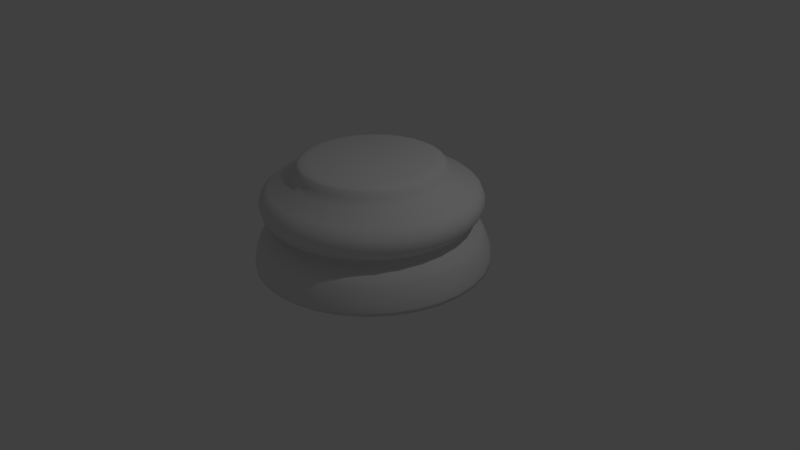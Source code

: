 # Source: ChessPieceBase.blend  (saved by Blender 2.77.0; exported with 4.5.12 LTS)
import bpy
from mathutils import Matrix  # noqa: F401  (used for matrix-valued properties, if any)

bpy.ops.wm.read_factory_settings(use_empty=True)
scene = bpy.context.scene
scene.name = 'Scene'

# ---- collections
col_collection_1 = bpy.data.collections.new('Collection 1'); scene.collection.children.link(col_collection_1)

# ---- world
world_world = bpy.data.worlds.new('World'); scene.world = world_world
world_world.color = (0.05088, 0.05088, 0.05088)
world_world.use_sun_shadow = False
world_world.sun_shadow_jitter_overblur = 0.0
world_world.cycles.sampling_method = 'MANUAL'

# ---- cameras
cam_camera = bpy.data.cameras.new('Camera')
cam_camera.clip_end = 100.0
cam_camera.lens = 35.0
cam_camera.sensor_width = 32.0
cam_camera.sensor_height = 18.0
cam_camera.ortho_scale = 7.314
cam_camera.dof.focus_distance = 0.0
cam_camera.dof.aperture_fstop = 128.0

# ---- lights
light_lamp = bpy.data.lights.new('Lamp', 'POINT')
light_lamp.transmission_factor = 0.0
light_lamp.cutoff_distance = 30.0
light_lamp.energy = 100.0
light_lamp.shadow_buffer_clip_start = 1.001
light_lamp.shadow_soft_size = 0.1
light_lamp.shadow_maximum_resolution = 0.006
light_lamp.use_absolute_resolution = True

# ---- meshes
me_cylinder = bpy.data.meshes.new('Cylinder')
me_cylinder.from_pydata([(0.0, 1.5, -1.0), (6.09e-08, 0.7799, 0.3339), (0.2926, 1.471, -1.0), (0.1522, 0.765, 0.3339), (0.574, 1.386, -1.0), (0.2985, 0.7206, 0.3339), (0.8334, 1.247, -1.0), (0.4333, 0.6485, 0.3339), (1.061, 1.061, -1.0), (0.5515, 0.5515, 0.3339), (1.247, 0.8334, -1.0), (0.6485, 0.4333, 0.3339), (1.386, 0.574, -1.0), (0.7206, 0.2985, 0.3339), (1.471, 0.2926, -1.0), (0.765, 0.1522, 0.3339), (1.5, 1.132e-07, -1.0), (0.7799, 2.822e-07, 0.3339), (1.471, -0.2926, -1.0), (0.765, -0.1522, 0.3339), (1.386, -0.574, -1.0), (0.7206, -0.2985, 0.3339), (1.247, -0.8334, -1.0), (0.6485, -0.4333, 0.3339), (1.061, -1.061, -1.0), (0.5515, -0.5515, 0.3339), (0.8334, -1.247, -1.0), (0.4333, -0.6485, 0.3339), (0.574, -1.386, -1.0), (0.2985, -0.7206, 0.3339), (0.2926, -1.471, -1.0), (0.1522, -0.765, 0.3339), (-4.888e-07, -1.5, -1.0), (-1.785e-07, -0.7799, 0.3339), (-0.2926, -1.471, -1.0), (-0.1522, -0.765, 0.3339), (-0.574, -1.386, -1.0), (-0.2985, -0.7206, 0.3339), (-0.8334, -1.247, -1.0), (-0.4333, -0.6485, 0.3339), (-1.061, -1.061, -1.0), (-0.5515, -0.5515, 0.3339), (-1.247, -0.8334, -1.0), (-0.6485, -0.4333, 0.3339), (-1.386, -0.574, -1.0), (-0.7206, -0.2985, 0.3339), (-1.471, -0.2926, -1.0), (-0.765, -0.1522, 0.3339), (-1.5, 1.448e-06, -1.0), (-0.7799, 9.818e-07, 0.3339), (-1.471, 0.2926, -1.0), (-0.765, 0.1522, 0.3339), (-1.386, 0.574, -1.0), (-0.7206, 0.2985, 0.3339), (-1.247, 0.8334, -1.0), (-0.6485, 0.4333, 0.3339), (-1.061, 1.061, -1.0), (-0.5515, 0.5515, 0.3339), (-0.8334, 1.247, -1.0), (-0.4333, 0.6485, 0.3339), (-0.574, 1.386, -1.0), (-0.2985, 0.7206, 0.3339), (-0.2926, 1.471, -1.0), (-0.1522, 0.765, 0.3339), (5.735e-08, 1.01, 0.1224), (6.567e-08, 0.9472, 0.2147), (0.1848, 0.929, 0.2147), (0.197, 0.9906, 0.1224), (0.3625, 0.8751, 0.2147), (0.3865, 0.9331, 0.1224), (0.5262, 0.7875, 0.2147), (0.5611, 0.8398, 0.1224), (0.6697, 0.6697, 0.2147), (0.7142, 0.7142, 0.1224), (0.7875, 0.5262, 0.2147), (0.8398, 0.5611, 0.1224), (0.8751, 0.3625, 0.2147), (0.9331, 0.3865, 0.1224), (0.929, 0.1848, 0.2147), (0.9906, 0.197, 0.1224), (0.9472, 2.553e-07, 0.2147), (1.01, 2.325e-07, 0.1224), (0.929, -0.1848, 0.2147), (0.9906, -0.197, 0.1224), (0.8751, -0.3625, 0.2147), (0.9331, -0.3865, 0.1224), (0.7875, -0.5262, 0.2147), (0.8398, -0.5611, 0.1224), (0.6697, -0.6697, 0.2147), (0.7142, -0.7142, 0.1224), (0.5262, -0.7875, 0.2147), (0.5611, -0.8398, 0.1224), (0.3625, -0.8751, 0.2147), (0.3865, -0.9331, 0.1224), (0.1848, -0.929, 0.2147), (0.197, -0.9906, 0.1224), (-2.43e-07, -0.9472, 0.2147), (-2.717e-07, -1.01, 0.1224), (-0.1848, -0.929, 0.2147), (-0.197, -0.9906, 0.1224), (-0.3625, -0.8751, 0.2147), (-0.3865, -0.9331, 0.1224), (-0.5262, -0.7875, 0.2147), (-0.5611, -0.8398, 0.1224), (-0.6697, -0.6697, 0.2147), (-0.7142, -0.7142, 0.1224), (-0.7875, -0.5262, 0.2147), (-0.8398, -0.5611, 0.1224), (-0.8751, -0.3625, 0.2147), (-0.9331, -0.3865, 0.1224), (-0.929, -0.1848, 0.2147), (-0.9906, -0.197, 0.1224), (-0.9472, 1.098e-06, 0.2147), (-1.01, 1.132e-06, 0.1224), (-0.929, 0.1848, 0.2147), (-0.9906, 0.197, 0.1224), (-0.8751, 0.3625, 0.2147), (-0.9331, 0.3865, 0.1224), (-0.7875, 0.5262, 0.2147), (-0.8398, 0.5611, 0.1224), (-0.6697, 0.6697, 0.2147), (-0.7142, 0.7142, 0.1224), (-0.5262, 0.7875, 0.2147), (-0.5611, 0.8398, 0.1224), (-0.3625, 0.8751, 0.2147), (-0.3865, 0.9331, 0.1224), (-0.1848, 0.929, 0.2147), (-0.197, 0.9906, 0.1224), (1.565e-08, 1.367, -0.579), (0.0, 1.5, -0.9519), (9.604e-09, 1.418, -0.6573), (4.54e-09, 1.461, -0.7558), (1.397e-09, 1.49, -0.8592), (0.2926, 1.471, -0.9519), (0.2667, 1.341, -0.579), (0.2907, 1.461, -0.8592), (0.2851, 1.433, -0.7558), (0.2767, 1.391, -0.6573), (0.574, 1.386, -0.9519), (0.5232, 1.263, -0.579), (0.5702, 1.376, -0.8592), (0.5592, 1.35, -0.7558), (0.5427, 1.31, -0.6573), (0.8334, 1.247, -0.9519), (0.7596, 1.137, -0.579), (0.8277, 1.239, -0.8592), (0.8118, 1.215, -0.7558), (0.7878, 1.179, -0.6573), (1.061, 1.061, -0.9519), (0.9668, 0.9668, -0.579), (1.054, 1.054, -0.8592), (1.033, 1.033, -0.7558), (1.003, 1.003, -0.6573), (1.247, 0.8334, -0.9519), (1.137, 0.7596, -0.579), (1.239, 0.8277, -0.8592), (1.215, 0.8118, -0.7558), (1.179, 0.7878, -0.6573), (1.386, 0.574, -0.9519), (1.263, 0.5232, -0.579), (1.376, 0.5702, -0.8592), (1.35, 0.5592, -0.7558), (1.31, 0.5427, -0.6573), (1.471, 0.2926, -0.9519), (1.341, 0.2667, -0.579), (1.461, 0.2907, -0.8592), (1.433, 0.2851, -0.7558), (1.391, 0.2767, -0.6573), (1.5, 1.132e-07, -0.9519), (1.367, 1.474e-07, -0.579), (1.49, 1.164e-07, -0.8592), (1.461, 1.233e-07, -0.7558), (1.418, 1.343e-07, -0.6573), (1.471, -0.2926, -0.9519), (1.341, -0.2667, -0.579), (1.461, -0.2907, -0.8592), (1.433, -0.2851, -0.7558), (1.391, -0.2767, -0.6573), (1.386, -0.574, -0.9519), (1.263, -0.5232, -0.579), (1.376, -0.5702, -0.8592), (1.35, -0.5592, -0.7558), (1.31, -0.5427, -0.6573), (1.247, -0.8334, -0.9519), (1.137, -0.7596, -0.579), (1.239, -0.8277, -0.8592), (1.215, -0.8118, -0.7558), (1.179, -0.7878, -0.6573), (1.061, -1.061, -0.9519), (0.9668, -0.9668, -0.579), (1.054, -1.054, -0.8592), (1.033, -1.033, -0.7558), (1.003, -1.003, -0.6573), (0.8334, -1.247, -0.9519), (0.7596, -1.137, -0.579), (0.8277, -1.239, -0.8592), (0.8118, -1.215, -0.7558), (0.7878, -1.179, -0.6573), (0.574, -1.386, -0.9519), (0.5232, -1.263, -0.579), (0.5702, -1.376, -0.8592), (0.5592, -1.35, -0.7558), (0.5427, -1.31, -0.6573), (0.2926, -1.471, -0.9519), (0.2667, -1.341, -0.579), (0.2907, -1.461, -0.8592), (0.2851, -1.433, -0.7558), (0.2767, -1.391, -0.6573), (-4.888e-07, -1.5, -0.9519), (-4.299e-07, -1.367, -0.579), (-4.843e-07, -1.49, -0.8592), (-4.715e-07, -1.461, -0.7558), (-4.523e-07, -1.418, -0.6573), (-0.2926, -1.471, -0.9519), (-0.2667, -1.341, -0.579), (-0.2907, -1.461, -0.8592), (-0.2851, -1.433, -0.7558), (-0.2767, -1.391, -0.6573), (-0.574, -1.386, -0.9519), (-0.5232, -1.263, -0.579), (-0.5702, -1.376, -0.8592), (-0.5592, -1.35, -0.7558), (-0.5427, -1.31, -0.6573), (-0.8334, -1.247, -0.9519), (-0.7596, -1.137, -0.579), (-0.8277, -1.239, -0.8592), (-0.8118, -1.215, -0.7558), (-0.7878, -1.179, -0.6573), (-1.061, -1.061, -0.9519), (-0.9668, -0.9668, -0.579), (-1.054, -1.054, -0.8592), (-1.033, -1.033, -0.7558), (-1.003, -1.003, -0.6573), (-1.247, -0.8334, -0.9519), (-1.137, -0.7596, -0.579), (-1.239, -0.8277, -0.8592), (-1.215, -0.8118, -0.7558), (-1.179, -0.7878, -0.6573), (-1.386, -0.574, -0.9519), (-1.263, -0.5232, -0.579), (-1.376, -0.5702, -0.8592), (-1.35, -0.5591, -0.7558), (-1.31, -0.5427, -0.6573), (-1.471, -0.2926, -0.9519), (-1.341, -0.2667, -0.579), (-1.461, -0.2907, -0.8592), (-1.433, -0.2851, -0.7558), (-1.391, -0.2767, -0.6573), (-1.5, 1.448e-06, -0.9519), (-1.367, 1.364e-06, -0.579), (-1.49, 1.442e-06, -0.8592), (-1.461, 1.424e-06, -0.7558), (-1.418, 1.397e-06, -0.6573), (-1.471, 0.2926, -0.9519), (-1.341, 0.2667, -0.579), (-1.461, 0.2907, -0.8592), (-1.433, 0.2851, -0.7558), (-1.391, 0.2767, -0.6573), (-1.386, 0.574, -0.9519), (-1.263, 0.5232, -0.579), (-1.376, 0.5702, -0.8592), (-1.35, 0.5592, -0.7558), (-1.31, 0.5427, -0.6573), (-1.247, 0.8334, -0.9519), (-1.137, 0.7596, -0.579), (-1.239, 0.8277, -0.8592), (-1.215, 0.8118, -0.7558), (-1.179, 0.7878, -0.6573), (-1.061, 1.061, -0.9519), (-0.9668, 0.9668, -0.579), (-1.054, 1.054, -0.8592), (-1.033, 1.033, -0.7558), (-1.003, 1.003, -0.6573), (-0.8334, 1.247, -0.9519), (-0.7596, 1.137, -0.579), (-0.8277, 1.239, -0.8592), (-0.8118, 1.215, -0.7558), (-0.7878, 1.179, -0.6573), (-0.574, 1.386, -0.9519), (-0.5232, 1.263, -0.579), (-0.5702, 1.376, -0.8592), (-0.5591, 1.35, -0.7558), (-0.5427, 1.31, -0.6573), (-0.2926, 1.471, -0.9519), (-0.2667, 1.341, -0.579), (-0.2907, 1.461, -0.8592), (-0.2851, 1.433, -0.7558), (-0.2767, 1.391, -0.6573), (3.076e-08, 1.202, -0.4049), (3.06e-08, 1.211, -0.5052), (3.329e-08, 1.177, -0.4302), (3.423e-08, 1.17, -0.4581), (3.306e-08, 1.182, -0.4845), (0.2362, 1.187, -0.5052), (0.2345, 1.179, -0.4049), (0.2306, 1.159, -0.4845), (0.2283, 1.148, -0.4581), (0.2297, 1.155, -0.4302), (0.4633, 1.118, -0.5052), (0.46, 1.111, -0.4049), (0.4523, 1.092, -0.4845), (0.4479, 1.081, -0.4581), (0.4506, 1.088, -0.4302), (0.6726, 1.007, -0.5052), (0.6679, 0.9995, -0.4049), (0.6567, 0.9828, -0.4845), (0.6502, 0.9731, -0.4581), (0.6542, 0.979, -0.4302), (0.856, 0.856, -0.5052), (0.85, 0.85, -0.4049), (0.8358, 0.8358, -0.4845), (0.8276, 0.8276, -0.4581), (0.8326, 0.8326, -0.4302), (1.007, 0.6726, -0.5052), (0.9995, 0.6679, -0.4049), (0.9828, 0.6567, -0.4845), (0.9731, 0.6502, -0.4581), (0.979, 0.6542, -0.4302), (1.118, 0.4633, -0.5052), (1.111, 0.46, -0.4049), (1.092, 0.4523, -0.4845), (1.081, 0.4479, -0.4581), (1.088, 0.4506, -0.4302), (1.187, 0.2362, -0.5052), (1.179, 0.2345, -0.4049), (1.159, 0.2306, -0.4845), (1.148, 0.2283, -0.4581), (1.155, 0.2297, -0.4302), (1.211, 1.837e-07, -0.5052), (1.202, 1.85e-07, -0.4049), (1.182, 1.902e-07, -0.4845), (1.17, 1.927e-07, -0.4581), (1.177, 1.909e-07, -0.4302), (1.187, -0.2362, -0.5052), (1.179, -0.2345, -0.4049), (1.159, -0.2306, -0.4845), (1.148, -0.2283, -0.4581), (1.155, -0.2297, -0.4302), (1.118, -0.4633, -0.5052), (1.111, -0.46, -0.4049), (1.092, -0.4523, -0.4845), (1.081, -0.4479, -0.4581), (1.088, -0.4506, -0.4302), (1.007, -0.6726, -0.5052), (0.9995, -0.6679, -0.4049), (0.9828, -0.6567, -0.4845), (0.9731, -0.6502, -0.4581), (0.979, -0.6542, -0.4302), (0.856, -0.856, -0.5052), (0.85, -0.85, -0.4049), (0.8358, -0.8358, -0.4845), (0.8276, -0.8276, -0.4581), (0.8326, -0.8326, -0.4302), (0.6726, -1.007, -0.5052), (0.6679, -0.9995, -0.4049), (0.6567, -0.9828, -0.4845), (0.6502, -0.9731, -0.4581), (0.6542, -0.979, -0.4302), (0.4633, -1.118, -0.5052), (0.46, -1.111, -0.4049), (0.4523, -1.092, -0.4845), (0.4479, -1.081, -0.4581), (0.4506, -1.088, -0.4302), (0.2362, -1.187, -0.5052), (0.2345, -1.179, -0.4049), (0.2306, -1.159, -0.4845), (0.2283, -1.148, -0.4581), (0.2297, -1.155, -0.4302), (-3.639e-07, -1.211, -0.5052), (-3.609e-07, -1.202, -0.4049), (-3.52e-07, -1.182, -0.4845), (-3.469e-07, -1.17, -0.4581), (-3.502e-07, -1.177, -0.4302), (-0.2362, -1.187, -0.5052), (-0.2345, -1.179, -0.4049), (-0.2306, -1.159, -0.4845), (-0.2283, -1.148, -0.4581), (-0.2297, -1.155, -0.4302), (-0.4633, -1.118, -0.5052), (-0.46, -1.111, -0.4049), (-0.4523, -1.092, -0.4845), (-0.4479, -1.081, -0.4581), (-0.4506, -1.088, -0.4302), (-0.6726, -1.007, -0.5052), (-0.6679, -0.9995, -0.4049), (-0.6567, -0.9828, -0.4845), (-0.6502, -0.9731, -0.4581), (-0.6542, -0.979, -0.4302), (-0.856, -0.856, -0.5052), (-0.85, -0.85, -0.4049), (-0.8358, -0.8358, -0.4845), (-0.8276, -0.8276, -0.4581), (-0.8326, -0.8326, -0.4302), (-1.007, -0.6726, -0.5052), (-0.9995, -0.6679, -0.4049), (-0.9828, -0.6567, -0.4845), (-0.9731, -0.6502, -0.4581), (-0.979, -0.6542, -0.4302), (-1.118, -0.4633, -0.5052), (-1.111, -0.46, -0.4049), (-1.092, -0.4523, -0.4845), (-1.081, -0.4479, -0.4581), (-1.088, -0.4506, -0.4302), (-1.187, -0.2362, -0.5052), (-1.179, -0.2345, -0.4049), (-1.159, -0.2306, -0.4845), (-1.148, -0.2283, -0.4581), (-1.155, -0.2297, -0.4302), (-1.211, 1.261e-06, -0.5052), (-1.202, 1.255e-06, -0.4049), (-1.182, 1.242e-06, -0.4845), (-1.17, 1.235e-06, -0.4581), (-1.177, 1.239e-06, -0.4302), (-1.187, 0.2362, -0.5052), (-1.179, 0.2345, -0.4049), (-1.159, 0.2306, -0.4845), (-1.148, 0.2283, -0.4581), (-1.155, 0.2297, -0.4302), (-1.118, 0.4633, -0.5052), (-1.111, 0.46, -0.4049), (-1.092, 0.4523, -0.4845), (-1.081, 0.4479, -0.4581), (-1.088, 0.4506, -0.4302), (-1.007, 0.6726, -0.5052), (-0.9995, 0.6679, -0.4049), (-0.9828, 0.6567, -0.4845), (-0.9731, 0.6502, -0.4581), (-0.979, 0.6542, -0.4302), (-0.856, 0.856, -0.5052), (-0.85, 0.85, -0.4049), (-0.8358, 0.8358, -0.4845), (-0.8276, 0.8276, -0.4581), (-0.8326, 0.8326, -0.4302), (-0.6726, 1.007, -0.5052), (-0.6679, 0.9995, -0.4049), (-0.6567, 0.9828, -0.4845), (-0.6502, 0.9731, -0.4581), (-0.6542, 0.979, -0.4302), (-0.4633, 1.118, -0.5052), (-0.46, 1.111, -0.4049), (-0.4523, 1.092, -0.4845), (-0.4479, 1.081, -0.4581), (-0.4506, 1.088, -0.4302), (-0.2362, 1.187, -0.5052), (-0.2345, 1.179, -0.4049), (-0.2306, 1.159, -0.4845), (-0.2283, 1.148, -0.4581), (-0.2297, 1.155, -0.4302), (2.538e-08, 1.277, 0.009147), (1.819e-08, 1.307, -0.376), (1.44e-08, 1.369, -0.07252), (9.036e-09, 1.407, -0.1744), (1.05e-08, 1.386, -0.281), (0.255, 1.282, -0.376), (0.2491, 1.252, 0.009147), (0.2703, 1.359, -0.281), (0.2745, 1.38, -0.1744), (0.2671, 1.343, -0.07252), (0.5002, 1.208, -0.376), (0.4886, 1.179, 0.009147), (0.5302, 1.28, -0.281), (0.5385, 1.3, -0.1744), (0.5239, 1.265, -0.07252), (0.7262, 1.087, -0.376), (0.7093, 1.062, 0.009147), (0.7698, 1.152, -0.281), (0.7818, 1.17, -0.1744), (0.7606, 1.138, -0.07252), (0.9243, 0.9243, -0.376), (0.9027, 0.9027, 0.009147), (0.9797, 0.9797, -0.281), (0.9951, 0.9951, -0.1744), (0.9681, 0.9681, -0.07252), (1.087, 0.7262, -0.376), (1.062, 0.7093, 0.009147), (1.152, 0.7698, -0.281), (1.17, 0.7818, -0.1744), (1.138, 0.7606, -0.07252), (1.208, 0.5002, -0.376), (1.179, 0.4886, 0.009147), (1.28, 0.5302, -0.281), (1.3, 0.5385, -0.1744), (1.265, 0.5239, -0.07252), (1.282, 0.255, -0.376), (1.252, 0.2491, 0.009147), (1.359, 0.2703, -0.281), (1.38, 0.2745, -0.1744), (1.343, 0.2671, -0.07252), (1.307, 1.594e-07, -0.376), (1.277, 1.675e-07, 0.009147), (1.386, 1.407e-07, -0.281), (1.407, 1.358e-07, -0.1744), (1.369, 1.451e-07, -0.07252), (1.282, -0.255, -0.376), (1.252, -0.2491, 0.009147), (1.359, -0.2703, -0.281), (1.38, -0.2745, -0.1744), (1.343, -0.2671, -0.07252), (1.208, -0.5002, -0.376), (1.179, -0.4886, 0.009147), (1.28, -0.5302, -0.281), (1.3, -0.5385, -0.1744), (1.265, -0.5239, -0.07252), (1.087, -0.7262, -0.376), (1.062, -0.7093, 0.009147), (1.152, -0.7698, -0.281), (1.17, -0.7818, -0.1744), (1.138, -0.7606, -0.07252), (0.9243, -0.9243, -0.376), (0.9027, -0.9027, 0.009147), (0.9797, -0.9797, -0.281), (0.9951, -0.9951, -0.1744), (0.9681, -0.9681, -0.07252), (0.7262, -1.087, -0.376), (0.7093, -1.062, 0.009147), (0.7698, -1.152, -0.281), (0.7818, -1.17, -0.1744), (0.7606, -1.138, -0.07252), (0.5002, -1.208, -0.376), (0.4886, -1.179, 0.009147), (0.5302, -1.28, -0.281), (0.5385, -1.3, -0.1744), (0.5239, -1.265, -0.07252), (0.255, -1.282, -0.376), (0.2491, -1.252, 0.009147), (0.2703, -1.359, -0.281), (0.2745, -1.38, -0.1744), (0.2671, -1.343, -0.07252), (-4.077e-07, -1.307, -0.376), (-3.906e-07, -1.277, 0.009147), (-4.405e-07, -1.386, -0.281), (-4.488e-07, -1.407, -0.1744), (-4.322e-07, -1.369, -0.07252), (-0.255, -1.282, -0.376), (-0.2491, -1.252, 0.009147), (-0.2703, -1.359, -0.281), (-0.2745, -1.38, -0.1744), (-0.2671, -1.343, -0.07252), (-0.5002, -1.208, -0.376), (-0.4886, -1.179, 0.009147), (-0.5302, -1.28, -0.281), (-0.5385, -1.3, -0.1744), (-0.5239, -1.265, -0.07252), (-0.7262, -1.087, -0.376), (-0.7093, -1.062, 0.009147), (-0.7698, -1.152, -0.281), (-0.7818, -1.17, -0.1744), (-0.7606, -1.138, -0.07252), (-0.9243, -0.9243, -0.376), (-0.9027, -0.9027, 0.009147), (-0.9797, -0.9797, -0.281), (-0.9951, -0.9951, -0.1744), (-0.9681, -0.9681, -0.07252), (-1.087, -0.7262, -0.376), (-1.062, -0.7093, 0.009147), (-1.152, -0.7698, -0.281), (-1.17, -0.7818, -0.1744), (-1.138, -0.7606, -0.07252), (-1.208, -0.5002, -0.376), (-1.179, -0.4886, 0.009147), (-1.28, -0.5302, -0.281), (-1.3, -0.5385, -0.1744), (-1.265, -0.5239, -0.07252), (-1.282, -0.255, -0.376), (-1.252, -0.2491, 0.009147), (-1.359, -0.2703, -0.281), (-1.38, -0.2745, -0.1744), (-1.343, -0.2671, -0.07252), (-1.307, 1.323e-06, -0.376), (-1.277, 1.304e-06, 0.009147), (-1.386, 1.374e-06, -0.281), (-1.407, 1.388e-06, -0.1744), (-1.369, 1.363e-06, -0.07252), (-1.282, 0.255, -0.376), (-1.252, 0.2491, 0.009147), (-1.359, 0.2703, -0.281), (-1.38, 0.2745, -0.1744), (-1.343, 0.2671, -0.07252), (-1.208, 0.5002, -0.376), (-1.179, 0.4886, 0.009147), (-1.28, 0.5302, -0.281), (-1.3, 0.5385, -0.1744), (-1.265, 0.5239, -0.07252), (-1.087, 0.7262, -0.376), (-1.062, 0.7093, 0.009147), (-1.152, 0.7698, -0.281), (-1.17, 0.7818, -0.1744), (-1.138, 0.7606, -0.07252), (-0.9243, 0.9243, -0.376), (-0.9027, 0.9027, 0.009147), (-0.9797, 0.9797, -0.281), (-0.9951, 0.9951, -0.1744), (-0.9681, 0.9681, -0.07252), (-0.7262, 1.087, -0.376), (-0.7093, 1.062, 0.009147), (-0.7698, 1.152, -0.281), (-0.7818, 1.17, -0.1744), (-0.7606, 1.138, -0.07252), (-0.5002, 1.208, -0.376), (-0.4886, 1.179, 0.009147), (-0.5302, 1.28, -0.281), (-0.5385, 1.3, -0.1744), (-0.5239, 1.265, -0.07252), (-0.255, 1.282, -0.376), (-0.2491, 1.252, 0.009147), (-0.2703, 1.359, -0.281), (-0.2745, 1.38, -0.1744), (-0.2671, 1.343, -0.07252), (0.1592, 0.8005, 0.322), (8.067e-08, 0.8161, 0.322), (0.3123, 0.754, 0.322), (0.4534, 0.6786, 0.322), (0.5771, 0.5771, 0.322), (0.6786, 0.4534, 0.322), (0.754, 0.3123, 0.322), (0.8005, 0.1592, 0.322), (0.8161, 2.892e-07, 0.322), (0.8005, -0.1592, 0.322), (0.754, -0.3123, 0.322), (0.6786, -0.4534, 0.322), (0.5771, -0.5771, 0.322), (0.4534, -0.6786, 0.322), (0.3123, -0.754, 0.322), (0.1592, -0.8005, 0.322), (-1.853e-07, -0.8161, 0.322), (-0.1592, -0.8005, 0.322), (-0.3123, -0.754, 0.322), (-0.4534, -0.6786, 0.322), (-0.5771, -0.5771, 0.322), (-0.6786, -0.4534, 0.322), (-0.754, -0.3123, 0.322), (-0.8005, -0.1592, 0.322), (-0.8161, 1.016e-06, 0.322), (-0.8005, 0.1592, 0.322), (-0.754, 0.3123, 0.322), (-0.6786, 0.4534, 0.322), (-0.5771, 0.5771, 0.322), (-0.4534, 0.6786, 0.322), (-0.3123, 0.754, 0.322), (-0.1592, 0.8005, 0.322), (6.817e-08, 0.9182, 0.2886), (7.336e-08, 0.8729, 0.3113), (0.1703, 0.8562, 0.3113), (0.1791, 0.9006, 0.2886), (0.3341, 0.8065, 0.3113), (0.3514, 0.8483, 0.2886), (0.485, 0.7258, 0.3113), (0.5101, 0.7635, 0.2886), (0.6173, 0.6173, 0.3113), (0.6493, 0.6493, 0.2886), (0.7258, 0.485, 0.3113), (0.7635, 0.5101, 0.2886), (0.8065, 0.3341, 0.3113), (0.8483, 0.3514, 0.2886), (0.8562, 0.1703, 0.3113), (0.9006, 0.1791, 0.2886), (0.8729, 2.763e-07, 0.3113), (0.9182, 2.646e-07, 0.2886), (0.8562, -0.1703, 0.3113), (0.9006, -0.1791, 0.2886), (0.8065, -0.3341, 0.3113), (0.8483, -0.3514, 0.2886), (0.7258, -0.485, 0.3113), (0.7635, -0.5101, 0.2886), (0.6173, -0.6173, 0.3113), (0.6493, -0.6493, 0.2886), (0.485, -0.7258, 0.3113), (0.5101, -0.7635, 0.2886), (0.3341, -0.8065, 0.3113), (0.3514, -0.8483, 0.2886), (0.1703, -0.8562, 0.3113), (0.1791, -0.9006, 0.2886), (-2.111e-07, -0.8729, 0.3113), (-2.31e-07, -0.9182, 0.2886), (-0.1703, -0.8562, 0.3113), (-0.1791, -0.9006, 0.2886), (-0.3341, -0.8065, 0.3113), (-0.3514, -0.8483, 0.2886), (-0.485, -0.7258, 0.3113), (-0.5101, -0.7635, 0.2886), (-0.6173, -0.6173, 0.3113), (-0.6493, -0.6493, 0.2886), (-0.7258, -0.485, 0.3113), (-0.7635, -0.5101, 0.2886), (-0.8065, -0.3341, 0.3113), (-0.8483, -0.3514, 0.2886), (-0.8562, -0.1703, 0.3113), (-0.9006, -0.1791, 0.2886), (-0.8729, 1.053e-06, 0.3113), (-0.9182, 1.082e-06, 0.2886), (-0.8562, 0.1703, 0.3113), (-0.9006, 0.1791, 0.2886), (-0.8065, 0.3341, 0.3113), (-0.8483, 0.3514, 0.2886), (-0.7258, 0.485, 0.3113), (-0.7635, 0.5101, 0.2886), (-0.6173, 0.6173, 0.3113), (-0.6493, 0.6493, 0.2886), (-0.485, 0.7258, 0.3113), (-0.5101, 0.7635, 0.2886), (-0.3341, 0.8065, 0.3113), (-0.3514, 0.8483, 0.2886), (-0.1703, 0.8562, 0.3113), (-0.1791, 0.9006, 0.2886)], [], [(641, 609, 608, 642), (642, 608, 610, 644), (644, 610, 611, 646), (646, 611, 612, 648), (648, 612, 613, 650), (650, 613, 614, 652), (652, 614, 615, 654), (654, 615, 616, 656), (656, 616, 617, 658), (658, 617, 618, 660), (660, 618, 619, 662), (662, 619, 620, 664), (664, 620, 621, 666), (666, 621, 622, 668), (668, 622, 623, 670), (670, 623, 624, 672), (672, 624, 625, 674), (674, 625, 626, 676), (676, 626, 627, 678), (678, 627, 628, 680), (680, 628, 629, 682), (682, 629, 630, 684), (684, 630, 631, 686), (686, 631, 632, 688), (688, 632, 633, 690), (690, 633, 634, 692), (692, 634, 635, 694), (694, 635, 636, 696), (696, 636, 637, 698), (698, 637, 638, 700), (3, 1, 63, 61, 59, 57, 55, 53, 51, 49, 47, 45, 43, 41, 39, 37, 35, 33, 31, 29, 27, 25, 23, 21, 19, 17, 15, 13, 11, 9, 7, 5), (700, 638, 639, 702), (702, 639, 609, 641), (0, 2, 4, 6, 8, 10, 12, 14, 16, 18, 20, 22, 24, 26, 28, 30, 32, 34, 36, 38, 40, 42, 44, 46, 48, 50, 52, 54, 56, 58, 60, 62), (284, 443, 289, 128), (0, 129, 133, 2), (128, 289, 293, 134), (288, 449, 453, 294), (127, 126, 65, 64), (60, 278, 283, 62), (279, 438, 443, 284), (439, 598, 603, 444), (125, 124, 126, 127), (58, 273, 278, 60), (274, 433, 438, 279), (434, 593, 598, 439), (123, 122, 124, 125), (56, 268, 273, 58), (269, 428, 433, 274), (429, 588, 593, 434), (121, 120, 122, 123), (599, 125, 127, 604), (54, 263, 268, 56), (264, 423, 428, 269), (424, 583, 588, 429), (119, 118, 120, 121), (594, 123, 125, 599), (52, 258, 263, 54), (259, 418, 423, 264), (419, 578, 583, 424), (117, 116, 118, 119), (589, 121, 123, 594), (50, 253, 258, 52), (254, 413, 418, 259), (414, 573, 578, 419), (115, 114, 116, 117), (584, 119, 121, 589), (48, 248, 253, 50), (249, 408, 413, 254), (409, 568, 573, 414), (113, 112, 114, 115), (579, 117, 119, 584), (46, 243, 248, 48), (244, 403, 408, 249), (404, 563, 568, 409), (111, 110, 112, 113), (574, 115, 117, 579), (44, 238, 243, 46), (239, 398, 403, 244), (399, 558, 563, 404), (109, 108, 110, 111), (569, 113, 115, 574), (42, 233, 238, 44), (234, 393, 398, 239), (394, 553, 558, 399), (107, 106, 108, 109), (564, 111, 113, 569), (40, 228, 233, 42), (229, 388, 393, 234), (389, 548, 553, 394), (105, 104, 106, 107), (559, 109, 111, 564), (38, 223, 228, 40), (224, 383, 388, 229), (384, 543, 548, 389), (103, 102, 104, 105), (554, 107, 109, 559), (36, 218, 223, 38), (219, 378, 383, 224), (379, 538, 543, 384), (101, 100, 102, 103), (549, 105, 107, 554), (34, 213, 218, 36), (214, 373, 378, 219), (374, 533, 538, 379), (99, 98, 100, 101), (544, 103, 105, 549), (32, 208, 213, 34), (209, 368, 373, 214), (369, 528, 533, 374), (97, 96, 98, 99), (539, 101, 103, 544), (30, 203, 208, 32), (204, 363, 368, 209), (364, 523, 528, 369), (95, 94, 96, 97), (534, 99, 101, 539), (28, 198, 203, 30), (199, 358, 363, 204), (359, 518, 523, 364), (93, 92, 94, 95), (529, 97, 99, 534), (26, 193, 198, 28), (194, 353, 358, 199), (354, 513, 518, 359), (91, 90, 92, 93), (524, 95, 97, 529), (24, 188, 193, 26), (189, 348, 353, 194), (349, 508, 513, 354), (89, 88, 90, 91), (519, 93, 95, 524), (22, 183, 188, 24), (184, 343, 348, 189), (344, 503, 508, 349), (87, 86, 88, 89), (514, 91, 93, 519), (20, 178, 183, 22), (179, 338, 343, 184), (339, 498, 503, 344), (85, 84, 86, 87), (509, 89, 91, 514), (18, 173, 178, 20), (174, 333, 338, 179), (334, 493, 498, 339), (83, 82, 84, 85), (504, 87, 89, 509), (16, 168, 173, 18), (169, 328, 333, 174), (329, 488, 493, 334), (81, 80, 82, 83), (499, 85, 87, 504), (14, 163, 168, 16), (164, 323, 328, 169), (324, 483, 488, 329), (79, 78, 80, 81), (494, 83, 85, 499), (12, 158, 163, 14), (159, 318, 323, 164), (319, 478, 483, 324), (77, 76, 78, 79), (489, 81, 83, 494), (10, 153, 158, 12), (154, 313, 318, 159), (314, 473, 478, 319), (75, 74, 76, 77), (484, 79, 81, 489), (8, 148, 153, 10), (149, 308, 313, 154), (309, 468, 473, 314), (73, 72, 74, 75), (479, 77, 79, 484), (6, 143, 148, 8), (144, 303, 308, 149), (304, 463, 468, 309), (71, 70, 72, 73), (474, 75, 77, 479), (4, 138, 143, 6), (139, 298, 303, 144), (299, 458, 463, 304), (69, 68, 70, 71), (469, 73, 75, 474), (2, 133, 138, 4), (134, 293, 298, 139), (294, 453, 458, 299), (67, 66, 68, 69), (464, 71, 73, 469), (459, 69, 71, 464), (454, 67, 69, 459), (604, 127, 64, 448), (64, 65, 66, 67), (284, 128, 130, 287), (287, 130, 131, 286), (286, 131, 132, 285), (285, 132, 129, 283), (279, 284, 287, 282), (282, 287, 286, 281), (281, 286, 285, 280), (280, 285, 283, 278), (274, 279, 282, 277), (277, 282, 281, 276), (276, 281, 280, 275), (275, 280, 278, 273), (269, 274, 277, 272), (272, 277, 276, 271), (271, 276, 275, 270), (270, 275, 273, 268), (264, 269, 272, 267), (267, 272, 271, 266), (266, 271, 270, 265), (265, 270, 268, 263), (259, 264, 267, 262), (262, 267, 266, 261), (261, 266, 265, 260), (260, 265, 263, 258), (254, 259, 262, 257), (257, 262, 261, 256), (256, 261, 260, 255), (255, 260, 258, 253), (249, 254, 257, 252), (252, 257, 256, 251), (251, 256, 255, 250), (250, 255, 253, 248), (244, 249, 252, 247), (247, 252, 251, 246), (246, 251, 250, 245), (245, 250, 248, 243), (239, 244, 247, 242), (242, 247, 246, 241), (241, 246, 245, 240), (240, 245, 243, 238), (234, 239, 242, 237), (237, 242, 241, 236), (236, 241, 240, 235), (235, 240, 238, 233), (229, 234, 237, 232), (232, 237, 236, 231), (231, 236, 235, 230), (230, 235, 233, 228), (224, 229, 232, 227), (227, 232, 231, 226), (226, 231, 230, 225), (225, 230, 228, 223), (219, 224, 227, 222), (222, 227, 226, 221), (221, 226, 225, 220), (220, 225, 223, 218), (214, 219, 222, 217), (217, 222, 221, 216), (216, 221, 220, 215), (215, 220, 218, 213), (209, 214, 217, 212), (212, 217, 216, 211), (211, 216, 215, 210), (210, 215, 213, 208), (204, 209, 212, 207), (207, 212, 211, 206), (206, 211, 210, 205), (205, 210, 208, 203), (199, 204, 207, 202), (202, 207, 206, 201), (201, 206, 205, 200), (200, 205, 203, 198), (194, 199, 202, 197), (197, 202, 201, 196), (196, 201, 200, 195), (195, 200, 198, 193), (189, 194, 197, 192), (192, 197, 196, 191), (191, 196, 195, 190), (190, 195, 193, 188), (184, 189, 192, 187), (187, 192, 191, 186), (186, 191, 190, 185), (185, 190, 188, 183), (179, 184, 187, 182), (182, 187, 186, 181), (181, 186, 185, 180), (180, 185, 183, 178), (174, 179, 182, 177), (177, 182, 181, 176), (176, 181, 180, 175), (175, 180, 178, 173), (169, 174, 177, 172), (172, 177, 176, 171), (171, 176, 175, 170), (170, 175, 173, 168), (164, 169, 172, 167), (167, 172, 171, 166), (166, 171, 170, 165), (165, 170, 168, 163), (159, 164, 167, 162), (162, 167, 166, 161), (161, 166, 165, 160), (160, 165, 163, 158), (154, 159, 162, 157), (157, 162, 161, 156), (156, 161, 160, 155), (155, 160, 158, 153), (149, 154, 157, 152), (152, 157, 156, 151), (151, 156, 155, 150), (150, 155, 153, 148), (144, 149, 152, 147), (147, 152, 151, 146), (146, 151, 150, 145), (145, 150, 148, 143), (139, 144, 147, 142), (142, 147, 146, 141), (141, 146, 145, 140), (140, 145, 143, 138), (134, 139, 142, 137), (137, 142, 141, 136), (136, 141, 140, 135), (135, 140, 138, 133), (128, 134, 137, 130), (130, 137, 136, 131), (131, 136, 135, 132), (132, 135, 133, 129), (62, 283, 129, 0), (444, 288, 290, 447), (447, 290, 291, 446), (446, 291, 292, 445), (445, 292, 289, 443), (439, 444, 447, 442), (442, 447, 446, 441), (441, 446, 445, 440), (440, 445, 443, 438), (434, 439, 442, 437), (437, 442, 441, 436), (436, 441, 440, 435), (435, 440, 438, 433), (429, 434, 437, 432), (432, 437, 436, 431), (431, 436, 435, 430), (430, 435, 433, 428), (424, 429, 432, 427), (427, 432, 431, 426), (426, 431, 430, 425), (425, 430, 428, 423), (419, 424, 427, 422), (422, 427, 426, 421), (421, 426, 425, 420), (420, 425, 423, 418), (414, 419, 422, 417), (417, 422, 421, 416), (416, 421, 420, 415), (415, 420, 418, 413), (409, 414, 417, 412), (412, 417, 416, 411), (411, 416, 415, 410), (410, 415, 413, 408), (404, 409, 412, 407), (407, 412, 411, 406), (406, 411, 410, 405), (405, 410, 408, 403), (399, 404, 407, 402), (402, 407, 406, 401), (401, 406, 405, 400), (400, 405, 403, 398), (394, 399, 402, 397), (397, 402, 401, 396), (396, 401, 400, 395), (395, 400, 398, 393), (389, 394, 397, 392), (392, 397, 396, 391), (391, 396, 395, 390), (390, 395, 393, 388), (384, 389, 392, 387), (387, 392, 391, 386), (386, 391, 390, 385), (385, 390, 388, 383), (379, 384, 387, 382), (382, 387, 386, 381), (381, 386, 385, 380), (380, 385, 383, 378), (374, 379, 382, 377), (377, 382, 381, 376), (376, 381, 380, 375), (375, 380, 378, 373), (369, 374, 377, 372), (372, 377, 376, 371), (371, 376, 375, 370), (370, 375, 373, 368), (364, 369, 372, 367), (367, 372, 371, 366), (366, 371, 370, 365), (365, 370, 368, 363), (359, 364, 367, 362), (362, 367, 366, 361), (361, 366, 365, 360), (360, 365, 363, 358), (354, 359, 362, 357), (357, 362, 361, 356), (356, 361, 360, 355), (355, 360, 358, 353), (349, 354, 357, 352), (352, 357, 356, 351), (351, 356, 355, 350), (350, 355, 353, 348), (344, 349, 352, 347), (347, 352, 351, 346), (346, 351, 350, 345), (345, 350, 348, 343), (339, 344, 347, 342), (342, 347, 346, 341), (341, 346, 345, 340), (340, 345, 343, 338), (334, 339, 342, 337), (337, 342, 341, 336), (336, 341, 340, 335), (335, 340, 338, 333), (329, 334, 337, 332), (332, 337, 336, 331), (331, 336, 335, 330), (330, 335, 333, 328), (324, 329, 332, 327), (327, 332, 331, 326), (326, 331, 330, 325), (325, 330, 328, 323), (319, 324, 327, 322), (322, 327, 326, 321), (321, 326, 325, 320), (320, 325, 323, 318), (314, 319, 322, 317), (317, 322, 321, 316), (316, 321, 320, 315), (315, 320, 318, 313), (309, 314, 317, 312), (312, 317, 316, 311), (311, 316, 315, 310), (310, 315, 313, 308), (304, 309, 312, 307), (307, 312, 311, 306), (306, 311, 310, 305), (305, 310, 308, 303), (299, 304, 307, 302), (302, 307, 306, 301), (301, 306, 305, 300), (300, 305, 303, 298), (294, 299, 302, 297), (297, 302, 301, 296), (296, 301, 300, 295), (295, 300, 298, 293), (288, 294, 297, 290), (290, 297, 296, 291), (291, 296, 295, 292), (292, 295, 293, 289), (444, 603, 449, 288), (604, 448, 450, 607), (607, 450, 451, 606), (606, 451, 452, 605), (605, 452, 449, 603), (599, 604, 607, 602), (602, 607, 606, 601), (601, 606, 605, 600), (600, 605, 603, 598), (594, 599, 602, 597), (597, 602, 601, 596), (596, 601, 600, 595), (595, 600, 598, 593), (589, 594, 597, 592), (592, 597, 596, 591), (591, 596, 595, 590), (590, 595, 593, 588), (584, 589, 592, 587), (587, 592, 591, 586), (586, 591, 590, 585), (585, 590, 588, 583), (579, 584, 587, 582), (582, 587, 586, 581), (581, 586, 585, 580), (580, 585, 583, 578), (574, 579, 582, 577), (577, 582, 581, 576), (576, 581, 580, 575), (575, 580, 578, 573), (569, 574, 577, 572), (572, 577, 576, 571), (571, 576, 575, 570), (570, 575, 573, 568), (564, 569, 572, 567), (567, 572, 571, 566), (566, 571, 570, 565), (565, 570, 568, 563), (559, 564, 567, 562), (562, 567, 566, 561), (561, 566, 565, 560), (560, 565, 563, 558), (554, 559, 562, 557), (557, 562, 561, 556), (556, 561, 560, 555), (555, 560, 558, 553), (549, 554, 557, 552), (552, 557, 556, 551), (551, 556, 555, 550), (550, 555, 553, 548), (544, 549, 552, 547), (547, 552, 551, 546), (546, 551, 550, 545), (545, 550, 548, 543), (539, 544, 547, 542), (542, 547, 546, 541), (541, 546, 545, 540), (540, 545, 543, 538), (534, 539, 542, 537), (537, 542, 541, 536), (536, 541, 540, 535), (535, 540, 538, 533), (529, 534, 537, 532), (532, 537, 536, 531), (531, 536, 535, 530), (530, 535, 533, 528), (524, 529, 532, 527), (527, 532, 531, 526), (526, 531, 530, 525), (525, 530, 528, 523), (519, 524, 527, 522), (522, 527, 526, 521), (521, 526, 525, 520), (520, 525, 523, 518), (514, 519, 522, 517), (517, 522, 521, 516), (516, 521, 520, 515), (515, 520, 518, 513), (509, 514, 517, 512), (512, 517, 516, 511), (511, 516, 515, 510), (510, 515, 513, 508), (504, 509, 512, 507), (507, 512, 511, 506), (506, 511, 510, 505), (505, 510, 508, 503), (499, 504, 507, 502), (502, 507, 506, 501), (501, 506, 505, 500), (500, 505, 503, 498), (494, 499, 502, 497), (497, 502, 501, 496), (496, 501, 500, 495), (495, 500, 498, 493), (489, 494, 497, 492), (492, 497, 496, 491), (491, 496, 495, 490), (490, 495, 493, 488), (484, 489, 492, 487), (487, 492, 491, 486), (486, 491, 490, 485), (485, 490, 488, 483), (479, 484, 487, 482), (482, 487, 486, 481), (481, 486, 485, 480), (480, 485, 483, 478), (474, 479, 482, 477), (477, 482, 481, 476), (476, 481, 480, 475), (475, 480, 478, 473), (469, 474, 477, 472), (472, 477, 476, 471), (471, 476, 475, 470), (470, 475, 473, 468), (464, 469, 472, 467), (467, 472, 471, 466), (466, 471, 470, 465), (465, 470, 468, 463), (459, 464, 467, 462), (462, 467, 466, 461), (461, 466, 465, 460), (460, 465, 463, 458), (454, 459, 462, 457), (457, 462, 461, 456), (456, 461, 460, 455), (455, 460, 458, 453), (448, 454, 457, 450), (450, 457, 456, 451), (451, 456, 455, 452), (452, 455, 453, 449), (448, 64, 67, 454), (1, 3, 608, 609), (3, 5, 610, 608), (5, 7, 611, 610), (7, 9, 612, 611), (9, 11, 613, 612), (11, 13, 614, 613), (13, 15, 615, 614), (15, 17, 616, 615), (17, 19, 617, 616), (19, 21, 618, 617), (21, 23, 619, 618), (23, 25, 620, 619), (25, 27, 621, 620), (27, 29, 622, 621), (29, 31, 623, 622), (31, 33, 624, 623), (33, 35, 625, 624), (35, 37, 626, 625), (37, 39, 627, 626), (39, 41, 628, 627), (41, 43, 629, 628), (43, 45, 630, 629), (45, 47, 631, 630), (47, 49, 632, 631), (49, 51, 633, 632), (51, 53, 634, 633), (53, 55, 635, 634), (55, 57, 636, 635), (57, 59, 637, 636), (59, 61, 638, 637), (61, 63, 639, 638), (63, 1, 609, 639), (126, 703, 640, 65), (703, 702, 641, 640), (124, 701, 703, 126), (701, 700, 702, 703), (122, 699, 701, 124), (699, 698, 700, 701), (120, 697, 699, 122), (697, 696, 698, 699), (118, 695, 697, 120), (695, 694, 696, 697), (116, 693, 695, 118), (693, 692, 694, 695), (114, 691, 693, 116), (691, 690, 692, 693), (112, 689, 691, 114), (689, 688, 690, 691), (110, 687, 689, 112), (687, 686, 688, 689), (108, 685, 687, 110), (685, 684, 686, 687), (106, 683, 685, 108), (683, 682, 684, 685), (104, 681, 683, 106), (681, 680, 682, 683), (102, 679, 681, 104), (679, 678, 680, 681), (100, 677, 679, 102), (677, 676, 678, 679), (98, 675, 677, 100), (675, 674, 676, 677), (96, 673, 675, 98), (673, 672, 674, 675), (94, 671, 673, 96), (671, 670, 672, 673), (92, 669, 671, 94), (669, 668, 670, 671), (90, 667, 669, 92), (667, 666, 668, 669), (88, 665, 667, 90), (665, 664, 666, 667), (86, 663, 665, 88), (663, 662, 664, 665), (84, 661, 663, 86), (661, 660, 662, 663), (82, 659, 661, 84), (659, 658, 660, 661), (80, 657, 659, 82), (657, 656, 658, 659), (78, 655, 657, 80), (655, 654, 656, 657), (76, 653, 655, 78), (653, 652, 654, 655), (74, 651, 653, 76), (651, 650, 652, 653), (72, 649, 651, 74), (649, 648, 650, 651), (70, 647, 649, 72), (647, 646, 648, 649), (68, 645, 647, 70), (645, 644, 646, 647), (66, 643, 645, 68), (643, 642, 644, 645), (65, 640, 643, 66), (640, 641, 642, 643)])
me_cylinder.polygons.foreach_set('use_smooth', [True] * 674)
me_cylinder.use_remesh_preserve_volume = False
me_cylinder.use_remesh_preserve_attributes = False
me_cylinder.use_mirror_vertex_groups = False
me_cylinder.update()

# ---- objects
ob_chesspiecebase = bpy.data.objects.new('ChessPieceBase', me_cylinder)
ob_lamp = bpy.data.objects.new('Lamp', light_lamp)
ob_camera = bpy.data.objects.new('Camera', cam_camera)

# ---- transforms, parenting, visibility, modifiers, constraints
ob_chesspiecebase.location = (0.0, 0.0, 1.0)
ob_chesspiecebase.lineart.crease_threshold = 0.0
ob_lamp.location = (4.076, 1.005, 5.904)
ob_lamp.rotation_euler = (0.6503, 0.05522, 1.866)
ob_lamp.lock_rotations_4d = False
ob_lamp.empty_display_type = 'ARROWS'
ob_lamp.color = (0.0, 0.0, 0.0, 0.0)
ob_lamp.lineart.crease_threshold = 0.0
ob_camera.location = (7.481, -6.508, 5.344)
ob_camera.rotation_euler = (1.109, 0.01082, 0.8149)
ob_camera.lock_rotations_4d = False
ob_camera.empty_display_type = 'ARROWS'
ob_camera.color = (0.0, 0.0, 0.0, 0.0)
ob_camera.display_type = 'WIRE'
ob_camera.lineart.crease_threshold = 0.0

# ---- collection membership
col_collection_1.objects.link(ob_chesspiecebase)
col_collection_1.objects.link(ob_lamp)
col_collection_1.objects.link(ob_camera)

# ---- scene / render settings (as saved in the file)
scene.camera = ob_camera
scene.frame_start = 1; scene.frame_end = 250; scene.frame_set(1)
scene.render.engine = 'BLENDER_EEVEE_NEXT'
scene.render.resolution_percentage = 50
scene.render.dither_intensity = 0.0
scene.cycles.use_denoising = False
scene.cycles.samples = 128
scene.cycles.sampling_pattern = 'TABULATED_SOBOL'
scene.cycles.light_sampling_threshold = 0.0
scene.cycles.use_adaptive_sampling = False
scene.cycles.use_light_tree = False
scene.cycles.blur_glossy = 0.0
scene.cycles.sample_clamp_indirect = 0.0
scene.view_settings.view_transform = 'Standard'
bpy.context.view_layer.update()
